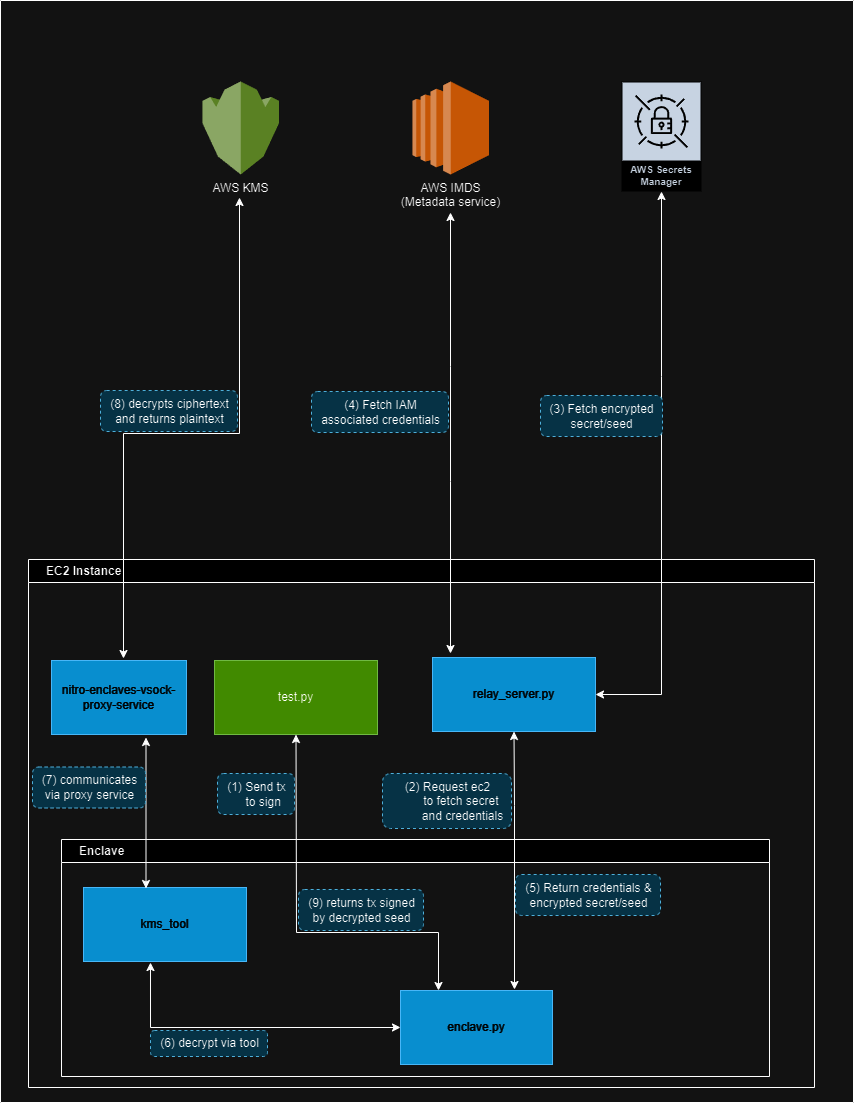

The diagram above was exported from draw.io. Its source (the exported page's mxGraphModel, read from the mxfile embedded in the PNG):
<mxGraphModel dx="1789" dy="1481" grid="0" gridSize="10" guides="1" tooltips="1" connect="1" arrows="1" fold="1" page="1" pageScale="1" pageWidth="850" pageHeight="1100" math="0" shadow="0">
  <root>
    <mxCell id="0" />
    <mxCell id="1" parent="0" />
    <mxCell id="tKarS--tEzr0KDzZ5iAe-10" value="EC2 Instance" style="swimlane;whiteSpace=wrap;html=1;spacingLeft=16;align=left;fontColor=default;" vertex="1" parent="1">
      <mxGeometry x="26" y="559" width="786" height="528" as="geometry" />
    </mxCell>
    <mxCell id="tKarS--tEzr0KDzZ5iAe-11" value="Enclave" style="swimlane;whiteSpace=wrap;html=1;align=left;spacingLeft=16;gradientColor=none;" vertex="1" parent="tKarS--tEzr0KDzZ5iAe-10">
      <mxGeometry x="33" y="280" width="708" height="237" as="geometry">
        <mxRectangle x="32" y="520" width="80" height="26" as="alternateBounds" />
      </mxGeometry>
    </mxCell>
    <mxCell id="tKarS--tEzr0KDzZ5iAe-15" value="enclave.py" style="rounded=0;whiteSpace=wrap;html=1;fillColor=#1ba1e2;fontColor=#ffffff;strokeColor=#006EAF;" vertex="1" parent="tKarS--tEzr0KDzZ5iAe-11">
      <mxGeometry x="339" y="151" width="152" height="74" as="geometry" />
    </mxCell>
    <mxCell id="tKarS--tEzr0KDzZ5iAe-29" value="(5) Return credentials &amp;amp; &lt;br&gt;encrypted secret/seed" style="text;html=1;align=center;verticalAlign=middle;resizable=0;points=[];autosize=1;strokeColor=#10739e;fillColor=#b1ddf0;dashed=1;rounded=1;" vertex="1" parent="tKarS--tEzr0KDzZ5iAe-11">
      <mxGeometry x="454" y="35" width="145" height="41" as="geometry" />
    </mxCell>
    <mxCell id="tKarS--tEzr0KDzZ5iAe-31" value="kms_tool" style="rounded=0;whiteSpace=wrap;html=1;fillColor=#1ba1e2;fontColor=#ffffff;strokeColor=#006EAF;" vertex="1" parent="tKarS--tEzr0KDzZ5iAe-11">
      <mxGeometry x="22" y="48" width="163" height="74" as="geometry" />
    </mxCell>
    <mxCell id="tKarS--tEzr0KDzZ5iAe-33" value="(6) decrypt via tool" style="text;html=1;align=center;verticalAlign=middle;resizable=0;points=[];autosize=1;strokeColor=#10739e;fillColor=#b1ddf0;dashed=1;rounded=1;" vertex="1" parent="tKarS--tEzr0KDzZ5iAe-11">
      <mxGeometry x="89" y="191" width="117" height="26" as="geometry" />
    </mxCell>
    <mxCell id="tKarS--tEzr0KDzZ5iAe-36" value="" style="endArrow=classic;startArrow=classic;html=1;rounded=0;exitX=0;exitY=0.5;exitDx=0;exitDy=0;entryX=0.411;entryY=1.014;entryDx=0;entryDy=0;entryPerimeter=0;" edge="1" parent="tKarS--tEzr0KDzZ5iAe-11" source="tKarS--tEzr0KDzZ5iAe-15" target="tKarS--tEzr0KDzZ5iAe-31">
      <mxGeometry width="50" height="50" relative="1" as="geometry">
        <mxPoint x="349" y="-136" as="sourcePoint" />
        <mxPoint x="399" y="-186" as="targetPoint" />
        <Array as="points">
          <mxPoint x="89" y="188" />
        </Array>
      </mxGeometry>
    </mxCell>
    <mxCell id="tKarS--tEzr0KDzZ5iAe-46" value="(9) returns tx signed &lt;br&gt;by decrypted seed" style="text;html=1;align=center;verticalAlign=middle;resizable=0;points=[];autosize=1;strokeColor=#10739e;fillColor=#b1ddf0;dashed=1;rounded=1;" vertex="1" parent="tKarS--tEzr0KDzZ5iAe-11">
      <mxGeometry x="237" y="50" width="125" height="41" as="geometry" />
    </mxCell>
    <mxCell id="tKarS--tEzr0KDzZ5iAe-1" value="relay_server.py" style="rounded=0;whiteSpace=wrap;html=1;fillColor=#1ba1e2;fontColor=#ffffff;strokeColor=#006EAF;" vertex="1" parent="tKarS--tEzr0KDzZ5iAe-10">
      <mxGeometry x="404" y="98" width="163" height="74" as="geometry" />
    </mxCell>
    <mxCell id="tKarS--tEzr0KDzZ5iAe-3" value="test.py" style="rounded=0;whiteSpace=wrap;html=1;fillColor=#60a917;strokeColor=#2D7600;fontColor=#000000;" vertex="1" parent="tKarS--tEzr0KDzZ5iAe-10">
      <mxGeometry x="186" y="101" width="163" height="74" as="geometry" />
    </mxCell>
    <mxCell id="tKarS--tEzr0KDzZ5iAe-18" value="(1) Send tx &lt;br&gt;&amp;nbsp; &amp;nbsp; to sign" style="text;html=1;align=center;verticalAlign=middle;resizable=0;points=[];autosize=1;strokeColor=#10739e;fillColor=#b1ddf0;dashed=1;rounded=1;" vertex="1" parent="tKarS--tEzr0KDzZ5iAe-10">
      <mxGeometry x="189" y="214" width="77" height="41" as="geometry" />
    </mxCell>
    <mxCell id="tKarS--tEzr0KDzZ5iAe-28" value="" style="endArrow=classic;startArrow=classic;html=1;rounded=0;entryX=0.5;entryY=1;entryDx=0;entryDy=0;" edge="1" parent="tKarS--tEzr0KDzZ5iAe-10" target="tKarS--tEzr0KDzZ5iAe-1">
      <mxGeometry width="50" height="50" relative="1" as="geometry">
        <mxPoint x="486" y="430" as="sourcePoint" />
        <mxPoint x="432" y="94" as="targetPoint" />
        <Array as="points">
          <mxPoint x="486" y="326" />
          <mxPoint x="486" y="246" />
        </Array>
      </mxGeometry>
    </mxCell>
    <mxCell id="tKarS--tEzr0KDzZ5iAe-20" value="(2) Request ec2 &lt;br&gt;&amp;nbsp; &amp;nbsp; &amp;nbsp; &amp;nbsp; to fetch secret&lt;br&gt;&amp;nbsp; &amp;nbsp; &amp;nbsp; &amp;nbsp; &amp;nbsp;and credentials" style="text;html=1;align=center;verticalAlign=middle;resizable=0;points=[];autosize=1;strokeColor=#10739e;fillColor=#b1ddf0;dashed=1;rounded=1;" vertex="1" parent="tKarS--tEzr0KDzZ5iAe-10">
      <mxGeometry x="354" y="214" width="129" height="55" as="geometry" />
    </mxCell>
    <mxCell id="tKarS--tEzr0KDzZ5iAe-34" value="nitro-enclaves-vsock-proxy-service" style="rounded=0;whiteSpace=wrap;html=1;fillColor=#1ba1e2;fontColor=#ffffff;strokeColor=#006EAF;" vertex="1" parent="tKarS--tEzr0KDzZ5iAe-10">
      <mxGeometry x="23" y="101" width="135" height="74" as="geometry" />
    </mxCell>
    <mxCell id="tKarS--tEzr0KDzZ5iAe-39" value="" style="endArrow=classic;startArrow=classic;html=1;rounded=0;entryX=0.5;entryY=1;entryDx=0;entryDy=0;" edge="1" parent="tKarS--tEzr0KDzZ5iAe-10">
      <mxGeometry width="50" height="50" relative="1" as="geometry">
        <mxPoint x="117.5" y="329" as="sourcePoint" />
        <mxPoint x="117.5" y="178" as="targetPoint" />
        <Array as="points" />
      </mxGeometry>
    </mxCell>
    <mxCell id="tKarS--tEzr0KDzZ5iAe-40" value="(7) communicates &lt;br&gt;via proxy service" style="text;html=1;align=center;verticalAlign=middle;resizable=0;points=[];autosize=1;strokeColor=#10739e;fillColor=#b1ddf0;dashed=1;rounded=1;" vertex="1" parent="tKarS--tEzr0KDzZ5iAe-10">
      <mxGeometry x="4" y="207.5" width="113" height="41" as="geometry" />
    </mxCell>
    <mxCell id="tKarS--tEzr0KDzZ5iAe-47" value="" style="endArrow=classic;startArrow=classic;html=1;rounded=0;exitX=0.5;exitY=1;exitDx=0;exitDy=0;entryX=0.25;entryY=0;entryDx=0;entryDy=0;" edge="1" parent="tKarS--tEzr0KDzZ5iAe-10" source="tKarS--tEzr0KDzZ5iAe-3" target="tKarS--tEzr0KDzZ5iAe-15">
      <mxGeometry width="50" height="50" relative="1" as="geometry">
        <mxPoint x="382" y="141" as="sourcePoint" />
        <mxPoint x="432" y="91" as="targetPoint" />
        <Array as="points">
          <mxPoint x="268" y="373" />
          <mxPoint x="410" y="373" />
        </Array>
      </mxGeometry>
    </mxCell>
    <mxCell id="tKarS--tEzr0KDzZ5iAe-12" value="AWS KMS" style="outlineConnect=0;dashed=0;verticalLabelPosition=bottom;verticalAlign=top;align=center;html=1;shape=mxgraph.aws3.kms;fillColor=#759C3E;gradientColor=none;" vertex="1" parent="1">
      <mxGeometry x="200" y="81" width="76.5" height="93" as="geometry" />
    </mxCell>
    <mxCell id="tKarS--tEzr0KDzZ5iAe-13" value="AWS Secrets Manager" style="sketch=0;outlineConnect=0;fontColor=#232F3E;gradientColor=none;strokeColor=#ffffff;fillColor=#232F3E;dashed=0;verticalLabelPosition=middle;verticalAlign=bottom;align=center;html=1;whiteSpace=wrap;fontSize=10;fontStyle=1;spacing=3;shape=mxgraph.aws4.productIcon;prIcon=mxgraph.aws4.secrets_manager;" vertex="1" parent="1">
      <mxGeometry x="619" y="81" width="80" height="110" as="geometry" />
    </mxCell>
    <mxCell id="tKarS--tEzr0KDzZ5iAe-22" value="AWS IMDS&lt;br&gt;(Metadata service)" style="outlineConnect=0;dashed=0;verticalLabelPosition=bottom;verticalAlign=top;align=center;html=1;shape=mxgraph.aws3.ec2;fillColor=#F58534;gradientColor=none;" vertex="1" parent="1">
      <mxGeometry x="410" y="81" width="76.5" height="93" as="geometry" />
    </mxCell>
    <mxCell id="tKarS--tEzr0KDzZ5iAe-24" value="" style="endArrow=classic;startArrow=classic;html=1;rounded=0;" edge="1" parent="1">
      <mxGeometry width="50" height="50" relative="1" as="geometry">
        <mxPoint x="448" y="653" as="sourcePoint" />
        <mxPoint x="448" y="212" as="targetPoint" />
        <Array as="points">
          <mxPoint x="448" y="481" />
          <mxPoint x="448" y="366" />
        </Array>
      </mxGeometry>
    </mxCell>
    <mxCell id="tKarS--tEzr0KDzZ5iAe-25" value="" style="endArrow=classic;startArrow=classic;html=1;rounded=0;exitX=1;exitY=0.5;exitDx=0;exitDy=0;" edge="1" parent="1" source="tKarS--tEzr0KDzZ5iAe-1" target="tKarS--tEzr0KDzZ5iAe-13">
      <mxGeometry width="50" height="50" relative="1" as="geometry">
        <mxPoint x="397" y="658" as="sourcePoint" />
        <mxPoint x="458" y="184" as="targetPoint" />
        <Array as="points">
          <mxPoint x="659" y="694" />
          <mxPoint x="659" y="376" />
        </Array>
      </mxGeometry>
    </mxCell>
    <mxCell id="tKarS--tEzr0KDzZ5iAe-26" value="(3) Fetch encrypted &lt;br&gt;secret/seed" style="text;html=1;align=center;verticalAlign=middle;resizable=0;points=[];autosize=1;strokeColor=#10739e;fillColor=#b1ddf0;dashed=1;rounded=1;" vertex="1" parent="1">
      <mxGeometry x="538" y="395" width="122" height="41" as="geometry" />
    </mxCell>
    <mxCell id="tKarS--tEzr0KDzZ5iAe-27" value="(4) Fetch IAM &lt;br&gt;associated credentials" style="text;html=1;align=center;verticalAlign=middle;resizable=0;points=[];autosize=1;strokeColor=#10739e;fillColor=#b1ddf0;dashed=1;rounded=1;" vertex="1" parent="1">
      <mxGeometry x="309" y="391" width="137" height="41" as="geometry" />
    </mxCell>
    <mxCell id="tKarS--tEzr0KDzZ5iAe-42" value="" style="endArrow=classic;startArrow=classic;html=1;rounded=0;" edge="1" parent="1">
      <mxGeometry width="50" height="50" relative="1" as="geometry">
        <mxPoint x="121" y="658" as="sourcePoint" />
        <mxPoint x="237" y="197" as="targetPoint" />
        <Array as="points">
          <mxPoint x="121" y="433" />
          <mxPoint x="237" y="433" />
        </Array>
      </mxGeometry>
    </mxCell>
    <mxCell id="tKarS--tEzr0KDzZ5iAe-43" value="(8) decrypts ciphertext &lt;br&gt;and returns plaintext" style="text;html=1;align=center;verticalAlign=middle;resizable=0;points=[];autosize=1;strokeColor=#10739e;fillColor=#b1ddf0;dashed=1;rounded=1;" vertex="1" parent="1">
      <mxGeometry x="98" y="390" width="137" height="41" as="geometry" />
    </mxCell>
    <mxCell id="tKarS--tEzr0KDzZ5iAe-49" value="" style="swimlane;startSize=0;" vertex="1" parent="1">
      <mxGeometry x="-2" width="853" height="1102" as="geometry" />
    </mxCell>
  </root>
</mxGraphModel>